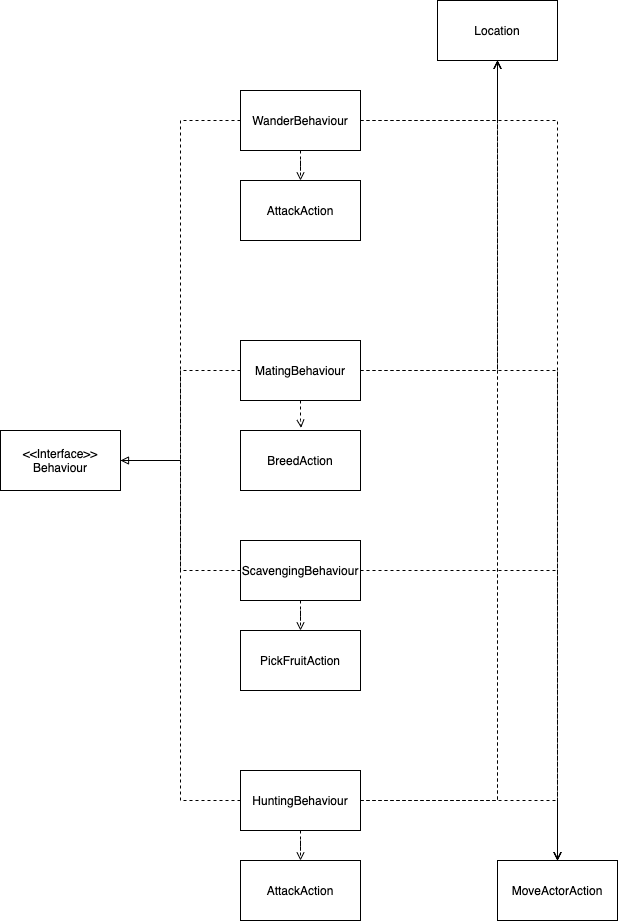

The diagram above was exported from draw.io. Its source (the exported page's mxGraphModel, read from the mxfile embedded in the PNG):
<mxGraphModel dx="1298" dy="809" grid="1" gridSize="10" guides="1" tooltips="1" connect="1" arrows="1" fold="1" page="1" pageScale="1" pageWidth="827" pageHeight="1169" math="0" shadow="0">
  <root>
    <mxCell id="0" />
    <mxCell id="1" parent="0" />
    <mxCell id="lGTTNxve3p8v--AtOFyz-1" style="edgeStyle=orthogonalEdgeStyle;rounded=0;orthogonalLoop=1;jettySize=auto;html=1;exitX=0;exitY=0.5;exitDx=0;exitDy=0;entryX=1;entryY=0.5;entryDx=0;entryDy=0;dashed=1;endArrow=block;endFill=0;" edge="1" parent="1" source="lGTTNxve3p8v--AtOFyz-5" target="lGTTNxve3p8v--AtOFyz-21">
      <mxGeometry relative="1" as="geometry">
        <Array as="points">
          <mxPoint x="293" y="190" />
          <mxPoint x="293" y="530" />
        </Array>
      </mxGeometry>
    </mxCell>
    <mxCell id="lGTTNxve3p8v--AtOFyz-2" style="edgeStyle=orthogonalEdgeStyle;rounded=0;orthogonalLoop=1;jettySize=auto;html=1;entryX=0.5;entryY=0;entryDx=0;entryDy=0;dashed=1;endArrow=open;endFill=0;" edge="1" parent="1" source="lGTTNxve3p8v--AtOFyz-5" target="lGTTNxve3p8v--AtOFyz-23">
      <mxGeometry relative="1" as="geometry" />
    </mxCell>
    <mxCell id="lGTTNxve3p8v--AtOFyz-3" style="edgeStyle=orthogonalEdgeStyle;rounded=0;orthogonalLoop=1;jettySize=auto;html=1;dashed=1;endArrow=open;endFill=0;" edge="1" parent="1" source="lGTTNxve3p8v--AtOFyz-5" target="lGTTNxve3p8v--AtOFyz-24">
      <mxGeometry relative="1" as="geometry" />
    </mxCell>
    <mxCell id="lGTTNxve3p8v--AtOFyz-4" style="edgeStyle=orthogonalEdgeStyle;rounded=0;orthogonalLoop=1;jettySize=auto;html=1;entryX=0.5;entryY=0;entryDx=0;entryDy=0;dashed=1;endArrow=open;endFill=0;" edge="1" parent="1" source="lGTTNxve3p8v--AtOFyz-5" target="lGTTNxve3p8v--AtOFyz-27">
      <mxGeometry relative="1" as="geometry" />
    </mxCell>
    <mxCell id="lGTTNxve3p8v--AtOFyz-5" value="WanderBehaviour" style="whiteSpace=wrap;html=1;" vertex="1" parent="1">
      <mxGeometry x="353" y="160" width="120" height="60" as="geometry" />
    </mxCell>
    <mxCell id="lGTTNxve3p8v--AtOFyz-6" style="edgeStyle=orthogonalEdgeStyle;rounded=0;orthogonalLoop=1;jettySize=auto;html=1;exitX=0;exitY=0.5;exitDx=0;exitDy=0;entryX=1;entryY=0.5;entryDx=0;entryDy=0;dashed=1;endArrow=none;endFill=0;" edge="1" parent="1" source="lGTTNxve3p8v--AtOFyz-10" target="lGTTNxve3p8v--AtOFyz-21">
      <mxGeometry relative="1" as="geometry">
        <Array as="points">
          <mxPoint x="293" y="440" />
          <mxPoint x="293" y="530" />
        </Array>
      </mxGeometry>
    </mxCell>
    <mxCell id="lGTTNxve3p8v--AtOFyz-7" style="edgeStyle=orthogonalEdgeStyle;rounded=0;orthogonalLoop=1;jettySize=auto;html=1;entryX=0.5;entryY=0;entryDx=0;entryDy=0;dashed=1;endArrow=open;endFill=0;" edge="1" parent="1" source="lGTTNxve3p8v--AtOFyz-10" target="lGTTNxve3p8v--AtOFyz-23">
      <mxGeometry relative="1" as="geometry" />
    </mxCell>
    <mxCell id="lGTTNxve3p8v--AtOFyz-8" style="edgeStyle=orthogonalEdgeStyle;rounded=0;orthogonalLoop=1;jettySize=auto;html=1;entryX=0.5;entryY=1;entryDx=0;entryDy=0;dashed=1;endArrow=open;endFill=0;" edge="1" parent="1" source="lGTTNxve3p8v--AtOFyz-10" target="lGTTNxve3p8v--AtOFyz-24">
      <mxGeometry relative="1" as="geometry" />
    </mxCell>
    <mxCell id="lGTTNxve3p8v--AtOFyz-9" style="edgeStyle=orthogonalEdgeStyle;rounded=0;orthogonalLoop=1;jettySize=auto;html=1;entryX=0.505;entryY=-0.044;entryDx=0;entryDy=0;entryPerimeter=0;dashed=1;endArrow=open;endFill=0;" edge="1" parent="1" source="lGTTNxve3p8v--AtOFyz-10" target="lGTTNxve3p8v--AtOFyz-26">
      <mxGeometry relative="1" as="geometry" />
    </mxCell>
    <mxCell id="lGTTNxve3p8v--AtOFyz-10" value="MatingBehaviour" style="whiteSpace=wrap;html=1;" vertex="1" parent="1">
      <mxGeometry x="353" y="410" width="120" height="60" as="geometry" />
    </mxCell>
    <mxCell id="lGTTNxve3p8v--AtOFyz-11" style="edgeStyle=orthogonalEdgeStyle;rounded=0;orthogonalLoop=1;jettySize=auto;html=1;exitX=0;exitY=0.5;exitDx=0;exitDy=0;entryX=1;entryY=0.5;entryDx=0;entryDy=0;dashed=1;endArrow=none;endFill=0;" edge="1" parent="1" source="lGTTNxve3p8v--AtOFyz-16" target="lGTTNxve3p8v--AtOFyz-21">
      <mxGeometry relative="1" as="geometry">
        <Array as="points">
          <mxPoint x="293" y="870" />
          <mxPoint x="293" y="530" />
        </Array>
      </mxGeometry>
    </mxCell>
    <mxCell id="lGTTNxve3p8v--AtOFyz-12" style="edgeStyle=orthogonalEdgeStyle;rounded=0;orthogonalLoop=1;jettySize=auto;html=1;dashed=1;endArrow=open;endFill=0;" edge="1" parent="1" source="lGTTNxve3p8v--AtOFyz-16" target="lGTTNxve3p8v--AtOFyz-22">
      <mxGeometry relative="1" as="geometry" />
    </mxCell>
    <mxCell id="lGTTNxve3p8v--AtOFyz-13" style="edgeStyle=orthogonalEdgeStyle;rounded=0;orthogonalLoop=1;jettySize=auto;html=1;entryX=0.5;entryY=1;entryDx=0;entryDy=0;endArrow=open;endFill=0;dashed=1;" edge="1" parent="1" source="lGTTNxve3p8v--AtOFyz-16" target="lGTTNxve3p8v--AtOFyz-24">
      <mxGeometry relative="1" as="geometry" />
    </mxCell>
    <mxCell id="lGTTNxve3p8v--AtOFyz-14" style="edgeStyle=orthogonalEdgeStyle;rounded=0;orthogonalLoop=1;jettySize=auto;html=1;dashed=1;endArrow=open;endFill=0;" edge="1" parent="1" source="lGTTNxve3p8v--AtOFyz-16">
      <mxGeometry relative="1" as="geometry">
        <mxPoint x="670" y="930" as="targetPoint" />
      </mxGeometry>
    </mxCell>
    <mxCell id="lGTTNxve3p8v--AtOFyz-15" style="edgeStyle=orthogonalEdgeStyle;rounded=0;orthogonalLoop=1;jettySize=auto;html=1;entryX=0.5;entryY=1;entryDx=0;entryDy=0;dashed=1;endArrow=open;endFill=0;" edge="1" parent="1" source="lGTTNxve3p8v--AtOFyz-16" target="lGTTNxve3p8v--AtOFyz-24">
      <mxGeometry relative="1" as="geometry" />
    </mxCell>
    <mxCell id="lGTTNxve3p8v--AtOFyz-16" value="HuntingBehaviour" style="whiteSpace=wrap;html=1;" vertex="1" parent="1">
      <mxGeometry x="353" y="840" width="120" height="60" as="geometry" />
    </mxCell>
    <mxCell id="lGTTNxve3p8v--AtOFyz-17" style="edgeStyle=orthogonalEdgeStyle;rounded=0;orthogonalLoop=1;jettySize=auto;html=1;exitX=0;exitY=0.5;exitDx=0;exitDy=0;entryX=1;entryY=0.5;entryDx=0;entryDy=0;dashed=1;endArrow=none;endFill=0;" edge="1" parent="1" source="lGTTNxve3p8v--AtOFyz-20" target="lGTTNxve3p8v--AtOFyz-21">
      <mxGeometry relative="1" as="geometry">
        <Array as="points">
          <mxPoint x="293" y="640" />
          <mxPoint x="293" y="530" />
        </Array>
      </mxGeometry>
    </mxCell>
    <mxCell id="lGTTNxve3p8v--AtOFyz-18" style="edgeStyle=orthogonalEdgeStyle;rounded=0;orthogonalLoop=1;jettySize=auto;html=1;entryX=0.5;entryY=0;entryDx=0;entryDy=0;dashed=1;endArrow=open;endFill=0;" edge="1" parent="1" source="lGTTNxve3p8v--AtOFyz-20" target="lGTTNxve3p8v--AtOFyz-23">
      <mxGeometry relative="1" as="geometry" />
    </mxCell>
    <mxCell id="lGTTNxve3p8v--AtOFyz-19" style="edgeStyle=orthogonalEdgeStyle;rounded=0;orthogonalLoop=1;jettySize=auto;html=1;entryX=0.5;entryY=0;entryDx=0;entryDy=0;dashed=1;endArrow=open;endFill=0;" edge="1" parent="1" source="lGTTNxve3p8v--AtOFyz-20" target="lGTTNxve3p8v--AtOFyz-25">
      <mxGeometry relative="1" as="geometry" />
    </mxCell>
    <mxCell id="lGTTNxve3p8v--AtOFyz-20" value="ScavengingBehaviour" style="whiteSpace=wrap;html=1;" vertex="1" parent="1">
      <mxGeometry x="353" y="610" width="120" height="60" as="geometry" />
    </mxCell>
    <mxCell id="lGTTNxve3p8v--AtOFyz-21" value="&amp;lt;&amp;lt;Interface&amp;gt;&amp;gt;&lt;br&gt;Behaviour" style="whiteSpace=wrap;html=1;" vertex="1" parent="1">
      <mxGeometry x="113" y="500" width="120" height="60" as="geometry" />
    </mxCell>
    <mxCell id="lGTTNxve3p8v--AtOFyz-22" value="AttackAction" style="whiteSpace=wrap;html=1;" vertex="1" parent="1">
      <mxGeometry x="353" y="930" width="120" height="60" as="geometry" />
    </mxCell>
    <mxCell id="lGTTNxve3p8v--AtOFyz-23" value="MoveActorAction" style="whiteSpace=wrap;html=1;" vertex="1" parent="1">
      <mxGeometry x="610" y="930" width="120" height="60" as="geometry" />
    </mxCell>
    <mxCell id="lGTTNxve3p8v--AtOFyz-24" value="Location" style="whiteSpace=wrap;html=1;" vertex="1" parent="1">
      <mxGeometry x="550" y="70" width="120" height="60" as="geometry" />
    </mxCell>
    <mxCell id="lGTTNxve3p8v--AtOFyz-25" value="PickFruitAction" style="whiteSpace=wrap;html=1;" vertex="1" parent="1">
      <mxGeometry x="353" y="700" width="120" height="60" as="geometry" />
    </mxCell>
    <mxCell id="lGTTNxve3p8v--AtOFyz-26" value="BreedAction" style="whiteSpace=wrap;html=1;" vertex="1" parent="1">
      <mxGeometry x="353" y="500" width="120" height="60" as="geometry" />
    </mxCell>
    <mxCell id="lGTTNxve3p8v--AtOFyz-27" value="AttackAction" style="whiteSpace=wrap;html=1;" vertex="1" parent="1">
      <mxGeometry x="353" y="250" width="120" height="60" as="geometry" />
    </mxCell>
  </root>
</mxGraphModel>